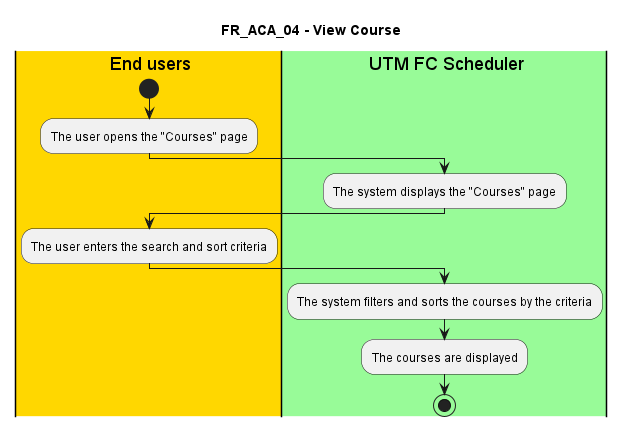

The diagram above was rendered by PlantUML. Its source (embedded in the PNG):
@startuml FR_ACA_04
title FR_ACA_04 - View Course


|#gold|eu| End users
|#palegreen|sys| UTM FC Scheduler

|eu|
start
:The user opens the "Courses" page;

|sys|
:The system displays the "Courses" page;

|eu|
:The user enters the search and sort criteria;

|sys|
:The system filters and sorts the courses by the criteria;
:The courses are displayed;

stop

@enduml